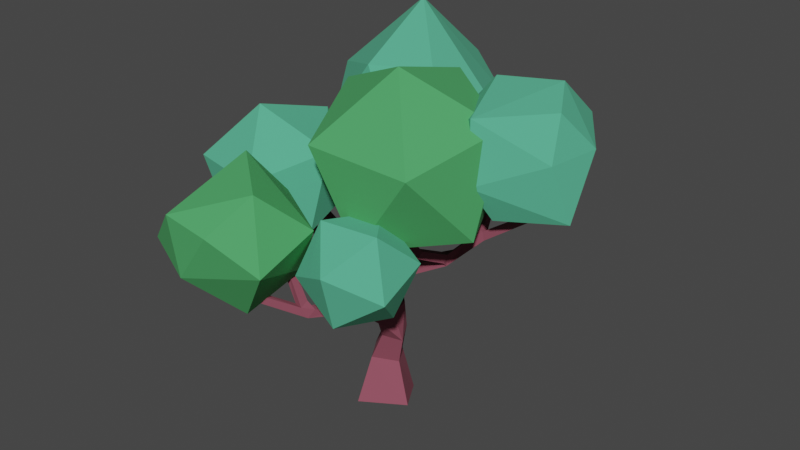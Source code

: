 # Source: big_tree_2.blend  (saved by Blender 3.0.42; exported with 4.5.12 LTS)
import bpy
from mathutils import Matrix  # noqa: F401  (used for matrix-valued properties, if any)

bpy.ops.wm.read_factory_settings(use_empty=True)
scene = bpy.context.scene
scene.name = 'Scene'

# ---- collections
col_collection = bpy.data.collections.new('Collection'); scene.collection.children.link(col_collection)
col_leaves = bpy.data.collections.new('leaves'); col_collection.children.link(col_leaves)

# ---- materials (node trees are filled in below, after node groups)
mat_leaves = bpy.data.materials.new('leaves')
mat_leaves.use_transparent_shadow = False
mat_wood = bpy.data.materials.new('wood')
mat_wood.alpha_threshold = 0.0
mat_wood.use_transparent_shadow = False
mat_wood.line_color = (0.0, 0.0, 0.0, 1.0)
mat_leaves_alt = bpy.data.materials.new('leaves_alt')
mat_leaves_alt.use_transparent_shadow = False

# ---- material node trees
mat_leaves.use_nodes = True; mat_leaves.node_tree.nodes.clear()
_N = mat_leaves.node_tree.nodes; _L = mat_leaves.node_tree.links
n0 = _N.new('ShaderNodeBsdfPrincipled'); n0.name = 'Principled BSDF'; n0.location = (10, 300)
n0.distribution = 'GGX'
n0.subsurface_method = 'RANDOM_WALK_SKIN'
n0.inputs[0].default_value = (0.0872, 0.4531, 0.2679, 1.0)
n0.inputs[2].default_value = 0.9364
n0.inputs[3].default_value = 1.45
n0.inputs[27].default_value = (0.0, 0.0, 0.0, 1.0)
n0.inputs[28].default_value = 1.0
n1 = _N.new('ShaderNodeOutputMaterial'); n1.name = 'Material Output'; n1.location = (300, 300)
_L.new(n0.outputs[0], n1.inputs[0])
n1.is_active_output = True
mat_wood.use_nodes = True; mat_wood.node_tree.nodes.clear()
_N = mat_wood.node_tree.nodes; _L = mat_wood.node_tree.links
n0 = _N.new('ShaderNodeOutputMaterial'); n0.name = 'Material Output'; n0.location = (300, 300)
n1 = _N.new('ShaderNodeBsdfPrincipled'); n1.name = 'Principled BSDF'; n1.location = (10, 300)
n1.distribution = 'GGX'
n1.subsurface_method = 'RANDOM_WALK_SKIN'
n1.inputs[0].default_value = (0.2699, 0.06671, 0.1002, 1.0)
n1.inputs[2].default_value = 1.0
n1.inputs[3].default_value = 1.45
n1.inputs[27].default_value = (0.0, 0.0, 0.0, 1.0)
n1.inputs[28].default_value = 1.0
_L.new(n1.outputs[0], n0.inputs[0])
n0.is_active_output = True
mat_leaves_alt.use_nodes = True; mat_leaves_alt.node_tree.nodes.clear()
_N = mat_leaves_alt.node_tree.nodes; _L = mat_leaves_alt.node_tree.links
n0 = _N.new('ShaderNodeBsdfPrincipled'); n0.name = 'Principled BSDF'; n0.location = (10, 300)
n0.distribution = 'GGX'
n0.subsurface_method = 'RANDOM_WALK_SKIN'
n0.inputs[0].default_value = (0.06702, 0.3732, 0.117, 1.0)
n0.inputs[2].default_value = 0.8591
n0.inputs[3].default_value = 1.45
n0.inputs[27].default_value = (0.0, 0.0, 0.0, 1.0)
n0.inputs[28].default_value = 1.0
n1 = _N.new('ShaderNodeOutputMaterial'); n1.name = 'Material Output'; n1.location = (300, 300)
_L.new(n0.outputs[0], n1.inputs[0])
n1.is_active_output = True

# ---- world
world_world = bpy.data.worlds.new('World'); scene.world = world_world
world_world.use_nodes = True; world_world.node_tree.nodes.clear()
_N = world_world.node_tree.nodes; _L = world_world.node_tree.links
n0 = _N.new('ShaderNodeOutputWorld'); n0.name = 'World Output'; n0.location = (300, 300)
n1 = _N.new('ShaderNodeBackground'); n1.name = 'Background'; n1.location = (10, 300)
n1.inputs[0].default_value = (0.05088, 0.05088, 0.05088, 1.0)
_L.new(n1.outputs[0], n0.inputs[0])
n0.is_active_output = True
world_world.color = (0.05088, 0.05088, 0.05088)
world_world.use_sun_shadow = False
world_world.sun_shadow_jitter_overblur = 0.0

# ---- meshes
me_icosphere_005 = bpy.data.meshes.new('Icosphere.005')
me_icosphere_005.from_pydata([(-1.828, 0.6062, 2.587), (-1.445, -0.01852, 1.856), (-2.337, -0.2566, 2.325), (-2.257, 0.0145, 3.321), (-1.315, 0.4201, 3.468), (-0.8133, 0.3997, 2.562), (-1.637, -0.9964, 2.137), (-2.139, -0.976, 3.043), (-1.507, -0.5578, 3.749), (-0.6154, -0.3197, 3.28), (-0.6952, -0.5908, 2.284), (-1.124, -1.183, 3.018)], [], [(0, 1, 2), (1, 0, 5), (0, 2, 3), (0, 3, 4), (0, 4, 5), (1, 5, 10), (2, 1, 6), (3, 2, 7), (4, 3, 8), (5, 4, 9), (1, 10, 6), (2, 6, 7), (3, 7, 8), (4, 8, 9), (5, 9, 10), (6, 10, 11), (7, 6, 11), (8, 7, 11), (9, 8, 11), (10, 9, 11)])
_uv = me_icosphere_005.uv_layers.new(name='UVMap')
_uv.uv.foreach_set('vector', [0.1818, 0.0, 0.2727, 0.1575, 0.09091, 0.1575, 0.2727, 0.1575, 0.3636, 0.0, 0.4545, 0.1575, 0.9091, 0.0, 1.0, 0.1575, 0.8182, 0.1575, 0.7273, 0.0, 0.8182, 0.1575, 0.6364, 0.1575, 0.5455, 0.0, 0.6364, 0.1575, 0.4545, 0.1575, 0.2727, 0.1575, 0.4545, 0.1575, 0.3636, 0.3149, 0.09091, 0.1575, 0.2727, 0.1575, 0.1818, 0.3149, 0.8182, 0.1575, 1.0, 0.1575, 0.9091, 0.3149, 0.6364, 0.1575, 0.8182, 0.1575, 0.7273, 0.3149, 0.4545, 0.1575, 0.6364, 0.1575, 0.5455, 0.3149, 0.2727, 0.1575, 0.3636, 0.3149, 0.1818, 0.3149, 0.09091, 0.1575, 0.1818, 0.3149, 0.0, 0.3149, 0.8182, 0.1575, 0.9091, 0.3149, 0.7273, 0.3149, 0.6364, 0.1575, 0.7273, 0.3149, 0.5455, 0.3149, 0.4545, 0.1575, 0.5455, 0.3149, 0.3636, 0.3149, 0.1818, 0.3149, 0.3636, 0.3149, 0.2727, 0.4724, 0.0, 0.3149, 0.1818, 0.3149, 0.09091, 0.4724, 0.7273, 0.3149, 0.9091, 0.3149, 0.8182, 0.4724, 0.5455, 0.3149, 0.7273, 0.3149, 0.6364, 0.4724, 0.3636, 0.3149, 0.5455, 0.3149, 0.4545, 0.4724])
me_icosphere_005.materials.append(mat_leaves)
me_icosphere_005.use_remesh_fix_poles = True
me_icosphere_005.use_remesh_preserve_attributes = False
me_icosphere_005.update()
me_cube = bpy.data.meshes.new('Cube')
me_cube.from_pydata([(-0.4141, 0.06502, -0.1624), (0.1311, 0.4074, -0.1632), (0.4664, -0.1293, -0.03016), (-0.08212, -0.472, -0.03016), (-0.2821, 0.1314, 0.5181), (1.904, 0.6833, 2.871), (1.863, 0.6801, 2.932), (1.857, 0.7537, 2.932), (1.063, 0.8879, 2.909), (1.045, 0.8204, 2.933), (0.9736, 0.8397, 2.933), (0.1056, -0.02391, 2.412), (0.1335, 0.03077, 2.453), (0.188, -0.01379, 2.475), (0.5925, -0.9571, 1.93), (0.5438, -0.9292, 2.005), (0.5901, -0.8483, 2.005), (-0.5257, -1.165, 2.127), (-0.4474, -1.169, 2.167), (-0.4521, -1.258, 2.167), (-1.038, 1.186, 2.371), (-1.013, 1.173, 2.44), (-1.048, 1.108, 2.44), (-0.3853, 1.356, 2.538), (-0.3796, 1.307, 2.594), (-0.453, 1.299, 2.594), (-0.7048, -1.771, 1.94), (-0.6802, -1.74, 2.019), (-0.6109, -1.795, 2.019), (-1.74, 0.2523, 2.38), (-1.704, 0.2512, 2.434), (-1.706, 0.1863, 2.434), (-1.112, -0.4213, 2.149), (-1.102, -0.3928, 2.206), (-1.041, -0.4149, 2.206), (0.9119, 0.6528, 2.391), (1.028, 0.7099, 2.371), (0.9918, 0.9072, 2.909), (1.037, 0.7062, 2.267), (1.015, 0.615, 2.373), (1.044, 0.6075, 2.264), (1.899, 0.7569, 2.871), (0.5798, 0.6226, 1.822), (0.5717, 0.4922, 1.792), (0.5767, 0.6182, 1.976), (0.8175, 0.5649, 2.188), (0.9308, 0.7278, 2.342), (0.5751, 0.4272, 1.857), (0.5949, 0.47, 1.967), (0.4549, 0.06286, 2.03), (0.4629, 0.455, 1.862), (0.4815, 0.5063, 1.959), (0.03119, 0.292, 1.521), (-0.02261, 0.2801, 1.649), (-0.06556, 0.4084, 1.657), (0.4228, 0.572, 1.875), (-0.2352, 0.3718, 1.538), (-0.2133, 0.3293, 1.685), (-0.08095, 0.4008, 1.485), (-0.4281, 0.7481, 2.003), (-0.2216, 0.6347, 1.974), (-0.4114, 0.7464, 2.16), (-0.03479, 0.09848, 1.162), (0.1212, 0.2068, 1.165), (0.2184, 0.1098, 1.316), (-0.09301, 0.1488, 1.28), (0.1209, 0.1904, 1.414), (-0.006535, 0.06256, 1.414), (-0.03893, 0.3361, 1.385), (-0.07909, 0.1499, 1.503), (0.2414, -0.2804, 1.134), (0.05057, -0.2251, 1.134), (0.1239, -0.5667, 1.392), (0.06438, -0.107, 1.311), (0.2725, -0.173, 1.299), (-0.0141, -0.5971, 1.439), (0.1463, -0.4885, 1.488), (-0.0318, 0.04351, 0.9993), (0.01118, 0.3159, 0.4487), (0.2072, 0.01021, 0.4629), (-0.09834, -0.1734, 0.4975), (0.189, 0.1854, 0.929), (0.3091, -0.04102, 0.8428), (0.08941, -0.1833, 0.9104), (0.3633, 0.1185, 2.018), (0.3849, 0.1855, 2.101), (0.4784, 0.1316, 2.114), (0.1601, -0.06847, 2.434), (0.1279, -0.5741, 1.609), (0.6389, -0.8762, 1.93), (0.07224, -0.6948, 1.464), (-0.161, -1.235, 1.564), (0.001221, -0.5518, 1.553), (0.06771, -0.6802, 1.577), (-0.3253, -1.273, 1.61), (-0.2271, -1.104, 1.66), (-0.1229, -1.147, 1.66), (-0.2212, -1.172, 1.754), (-0.5304, -1.253, 2.127), (-0.3161, -1.167, 1.704), (-1.073, 1.121, 2.371), (-0.4206, 0.8624, 2.201), (-0.4645, 0.9017, 2.086), (-0.4264, 0.9126, 2.13), (-0.3211, 0.8951, 2.079), (-0.3095, 0.8712, 2.22), (-0.4586, 1.347, 2.538), (-0.6355, -1.826, 1.94), (-0.3207, -1.269, 1.722), (-0.2075, -1.295, 1.718), (-0.09056, -0.07279, 1.162), (0.07002, 0.1102, 1.335), (-0.8019, 0.1154, 1.708), (-0.7023, 0.2297, 1.817), (-0.7292, 0.1003, 1.817), (-0.6643, 0.2339, 1.623), (-0.9506, 0.253, 1.965), (-1.742, 0.1874, 2.38), (-0.8566, 0.02701, 1.854), (-0.8391, 0.07527, 1.951), (-1.051, -0.4434, 2.149), (-0.9433, 0.1322, 1.953), (-0.956, 0.1036, 1.835), (-0.03479, 0.09848, 1.162), (0.1212, 0.2068, 1.165), (0.2184, 0.1098, 1.316), (0.0525, -0.08681, 1.321)], [(67, 126)], [(103, 104, 102), (5, 38, 41), (47, 50, 43), (51, 55, 50), (6, 40, 5), (73, 110, 71), (101, 103, 102), (105, 101, 61), (7, 38, 36), (52, 53, 69), (58, 52, 68), (75, 72, 90), (93, 88, 92), (82, 74, 70), (88, 76, 92), (110, 83, 71), (110, 77, 83), (62, 77, 110), (62, 81, 77), (62, 63, 81), (105, 61, 60), (36, 38, 46), (10, 39, 9), (39, 35, 45), (108, 99, 94), (10, 46, 35), (63, 125, 111), (62, 124, 63), (116, 121, 119), (115, 112, 122), (60, 104, 105), (44, 42, 55), (94, 99, 95), (122, 112, 118), (35, 46, 45), (72, 76, 88), (47, 43, 48), (45, 44, 48), (40, 45, 43), (49, 50, 47), (86, 51, 85), (52, 58, 42), (53, 52, 43), (54, 53, 50), (55, 42, 54), (61, 56, 57), (104, 60, 58), (65, 67, 69), (73, 71, 75), (74, 73, 92), (72, 74, 76), (77, 78, 4), (77, 80, 83), (0, 3, 80), (78, 0, 4), (89, 90, 72), (15, 16, 93), (91, 75, 90), (96, 91, 93), (18, 109, 97), (98, 99, 108), (18, 99, 17), (100, 102, 59), (61, 101, 21), (20, 21, 102), (22, 100, 61), (105, 104, 23), (103, 101, 25), (106, 23, 103), (107, 94, 91), (109, 108, 27), (107, 109, 28), (115, 111, 62), (115, 110, 112), (121, 116, 30), (117, 121, 31), (122, 118, 120), (34, 121, 33), (33, 122, 32), (7, 41, 38), (5, 40, 38), (41, 7, 6, 5), (6, 39, 40), (36, 8, 9, 39), (10, 37, 46), (36, 46, 37, 8), (56, 58, 68, 65), (32, 120, 34, 33), (39, 10, 35), (29, 117, 31, 30), (107, 28, 27, 26), (23, 106, 25, 24), (20, 100, 22, 21), (98, 19, 18, 17), (14, 89, 16, 15), (87, 13, 12, 11), (37, 10, 9, 8), (57, 56, 65, 69), (64, 111, 73, 74), (70, 71, 83, 82), (82, 81, 64, 74), (3, 0, 1, 2), (63, 124, 125), (62, 123, 124), (113, 116, 119, 114), (116, 113, 115), (64, 81, 63, 111), (104, 59, 102), (39, 6, 7, 36), (57, 69, 53, 54), (91, 96, 109), (118, 112, 114, 119), (40, 39, 45), (44, 55, 51, 48), (97, 96, 95, 99), (96, 97, 109), (43, 42, 38, 40), (45, 48, 43), (44, 46, 38, 42), (46, 44, 45), (48, 86, 49, 47), (51, 86, 48), (50, 84, 85, 51), (49, 84, 50), (57, 54, 60, 61), (54, 42, 58), (42, 43, 52), (50, 53, 43), (50, 55, 54), (58, 60, 54), (56, 59, 104, 58), (123, 65, 68, 124), (59, 56, 61), (124, 68, 66, 125), (66, 52, 69, 67), (68, 52, 66), (70, 72, 75, 71), (78, 81, 82, 79), (72, 70, 74), (92, 73, 75), (76, 74, 92), (77, 4, 80), (81, 78, 77), (79, 82, 83, 80), (1, 78, 79, 2), (78, 1, 0), (2, 79, 80, 3), (49, 87, 11, 84), (80, 4, 0), (85, 84, 11, 12), (85, 12, 13, 86), (49, 86, 13, 87), (72, 88, 16, 89), (93, 16, 88), (93, 90, 14, 15), (89, 14, 90), (75, 94, 95, 92), (93, 91, 90), (91, 94, 75), (92, 95, 96, 93), (108, 109, 19, 98), (18, 97, 99), (19, 109, 18), (101, 105, 24, 25), (17, 99, 98), (61, 100, 59), (102, 21, 101), (100, 20, 102), (22, 61, 21), (103, 23, 104), (24, 105, 23), (108, 94, 26, 27), (106, 103, 25), (109, 107, 91), (107, 26, 94), (73, 111, 113, 114), (27, 28, 109), (110, 115, 62), (113, 111, 115), (110, 73, 114, 112), (115, 122, 117, 29), (115, 29, 30, 116), (118, 119, 34, 120), (121, 117, 122), (30, 31, 121), (121, 34, 119), (33, 121, 122), (32, 122, 120)])
me_cube.materials.append(mat_wood)
me_cube.use_remesh_preserve_volume = False
me_cube.use_remesh_preserve_attributes = False
me_cube.use_mirror_vertex_groups = False
me_cube.update()
me_icosphere = bpy.data.meshes.new('Icosphere')
me_icosphere.from_pydata([(1.191, 1.071, 2.612), (1.696, 1.816, 3.732), (1.274, 1.804, 3.0), (2.028, 0.4431, 3.578), (2.194, 0.647, 2.828), (1.386, 0.2755, 2.775), (0.5471, 0.9688, 2.954), (0.6769, 1.482, 3.546), (1.641, 1.235, 4.268), (1.192, 0.0508, 4.051), (1.255, -0.03131, 3.257), (0.5333, 0.5419, 3.671), (0.8584, 1.007, 4.224), (1.948, 0.693, 4.112), (2.182, 1.111, 3.615), (1.645, 1.379, 2.824)], [], [(3, 13, 9), (13, 8, 9), (8, 12, 9), (9, 11, 10), (12, 11, 9), (11, 6, 10), (6, 5, 10), (10, 3, 9), (14, 13, 3), (7, 11, 12), (4, 10, 5), (4, 3, 10), (14, 8, 13), (8, 7, 12), (8, 1, 7), (7, 6, 11), (6, 0, 5), (0, 4, 5), (0, 15, 4), (4, 14, 3), (1, 8, 14), (15, 2, 1), (2, 7, 1), (2, 6, 7), (2, 0, 6), (4, 15, 14), (15, 1, 14), (2, 15, 0)])
_uv = me_icosphere.uv_layers.new(name='UVMap')
_uv.uv.foreach_set('vector', [0.413, 0.2981, 0.5246, 0.3145, 0.4506, 0.4656, 0.5323, 0.3145, 0.6042, 0.2495, 0.6474, 0.4342, 0.6042, 0.2495, 0.7368, 0.2983, 0.6474, 0.4342, 0.8052, 0.4438, 0.8679, 0.3288, 0.8409, 0.433, 0.7507, 0.3116, 0.8679, 0.3288, 0.8052, 0.4438, 0.01763, 0.3455, 0.07289, 0.2252, 0.116, 0.3826, 0.07289, 0.2252, 0.2101, 0.2839, 0.116, 0.3826, 0.2427, 0.3647, 0.3632, 0.3264, 0.2694, 0.4529, 0.4612, 0.1906, 0.5246, 0.3145, 0.413, 0.2981, 0.8066, 0.1558, 0.8679, 0.3288, 0.7507, 0.3116, 0.3274, 0.2098, 0.2427, 0.3647, 0.2101, 0.2839, 0.3274, 0.2098, 0.413, 0.2981, 0.2427, 0.3647, 0.4612, 0.1906, 0.6042, 0.2495, 0.5246, 0.3145, 0.6042, 0.2495, 0.8066, 0.1558, 0.7368, 0.2983, 0.6042, 0.2495, 0.6652, 0.1178, 0.8066, 0.1558, 0.8257, 0.1654, 0.9282, 0.219, 0.8679, 0.3288, 0.07289, 0.2252, 0.1692, 0.1592, 0.2101, 0.2839, 0.1692, 0.1592, 0.3274, 0.2098, 0.2101, 0.2839, 0.1692, 0.1592, 0.2877, 0.0967, 0.3274, 0.2098, 0.3274, 0.2098, 0.4612, 0.1906, 0.413, 0.2981, 0.5891, 0.1205, 0.6042, 0.2495, 0.4702, 0.195, 0.5277, 0.03083, 0.5682, 0.03937, 0.5891, 0.1205, 0.7488, 0.04468, 0.8066, 0.1558, 0.6652, 0.1178, 0.9059, 0.0462, 0.9282, 0.219, 0.8257, 0.1654, 0.9059, 0.0462, 0.9892, 0.1388, 0.9282, 0.219, 0.3274, 0.2098, 0.2877, 0.0967, 0.4612, 0.1906, 0.2877, 0.0967, 0.4091, 0.07873, 0.4612, 0.1906, 0.1538, 0.0485, 0.2877, 0.0967, 0.1692, 0.1592])
me_icosphere.materials.append(mat_leaves)
me_icosphere.use_remesh_fix_poles = True
me_icosphere.use_remesh_preserve_attributes = False
me_icosphere.update()
me_icosphere_001 = bpy.data.meshes.new('Icosphere.001')
me_icosphere_001.from_pydata([(-1.126, -2.405, 3.079), (0.06473, -1.308, 2.838), (-0.3211, -1.108, 2.128), (-1.006, -2.384, 2.309), (-1.025, -0.929, 2.174), (-1.601, -1.353, 2.538), (-1.037, -1.247, 3.495), (-1.688, -2.133, 2.508), (-0.5148, -2.402, 2.974), (0.005774, -2.103, 2.525), (-0.2841, -1.863, 3.375), (-0.5447, -1.835, 1.757), (-0.8324, -0.8082, 2.893)], [], [(5, 3, 7), (3, 8, 0), (0, 6, 7), (7, 6, 5), (7, 3, 0), (11, 9, 3), (9, 8, 3), (8, 10, 0), (10, 6, 0), (9, 10, 8), (10, 1, 6), (6, 4, 5), (12, 4, 6), (5, 4, 3), (4, 11, 3), (4, 2, 11), (1, 10, 9), (1, 12, 6), (1, 2, 12), (2, 4, 12), (11, 2, 9), (2, 1, 9)])
_uv = me_icosphere_001.uv_layers.new(name='UVMap')
_uv.uv.foreach_set('vector', [0.06016, 0.2949, 0.3064, 0.337, 0.2372, 0.3716, 0.3533, 0.3392, 0.5004, 0.3051, 0.4673, 0.4074, 0.8078, 0.4544, 0.7909, 0.3021, 0.8577, 0.3954, 0.8577, 0.3954, 0.7909, 0.3021, 0.9202, 0.2957, 0.1171, 0.3782, 0.1136, 0.433, 0.09091, 0.4724, 0.2971, 0.1934, 0.4547, 0.1836, 0.3533, 0.3392, 0.4547, 0.1836, 0.5202, 0.3069, 0.3533, 0.3392, 0.5202, 0.3069, 0.6165, 0.2297, 0.6138, 0.3977, 0.6165, 0.2297, 0.7721, 0.2706, 0.6138, 0.3977, 0.4547, 0.1836, 0.6165, 0.2297, 0.5202, 0.3069, 0.6165, 0.2297, 0.6885, 0.1004, 0.7721, 0.2706, 0.7909, 0.3021, 0.9634, 0.1622, 0.9202, 0.2957, 0.8577, 0.1511, 0.9634, 0.1622, 0.7909, 0.3021, 0.06016, 0.2949, 0.1064, 0.1656, 0.3064, 0.337, 0.1064, 0.1656, 0.2971, 0.1934, 0.3064, 0.337, 0.1064, 0.1656, 0.2168, 0.1008, 0.2971, 0.1934, 0.5633, 0.1017, 0.6165, 0.2297, 0.4615, 0.1867, 0.6885, 0.1004, 0.8025, 0.1423, 0.7721, 0.2706, 0.8636, 0.07873, 0.9354, 0.06387, 0.8577, 0.1511, 0.9354, 0.06387, 0.9634, 0.1622, 0.8577, 0.1511, 0.2971, 0.1934, 0.3414, 0.07036, 0.4547, 0.1836, 0.3414, 0.07036, 0.4091, 0.07873, 0.4547, 0.1836])
me_icosphere_001.materials.append(mat_leaves_alt)
me_icosphere_001.use_remesh_fix_poles = True
me_icosphere_001.use_remesh_preserve_attributes = False
me_icosphere_001.update()
me_icosphere_002 = bpy.data.meshes.new('Icosphere.002')
me_icosphere_002.from_pydata([(-0.124, 2.379, 2.319), (-0.133, 2.598, 3.318), (-1.079, 2.054, 4.578), (-1.67, 2.453, 3.506), (-0.2678, 1.242, 3.969), (-0.4749, 0.6386, 3.181), (-1.549, 0.8003, 3.201), (-0.9617, 0.8075, 4.003), (-2.007, 1.567, 3.631), (-1.564, 0.9755, 2.282), (-1.449, 1.859, 2.119), (-0.4403, 1.097, 2.342), (0.3697, 1.683, 3.514), (-0.9433, 3.131, 3.613), (-1.299, 2.766, 2.815)], [], [(1, 0, 14), (10, 0, 11), (5, 4, 7), (7, 6, 5), (4, 2, 7), (7, 8, 6), (8, 10, 6), (6, 10, 9), (6, 9, 5), (11, 12, 5), (12, 4, 5), (12, 2, 4), (2, 8, 7), (2, 3, 8), (14, 10, 8), (10, 11, 9), (11, 5, 9), (12, 1, 2), (3, 14, 8), (11, 0, 12), (1, 13, 2), (13, 3, 2), (1, 14, 13), (13, 14, 3), (0, 1, 12), (14, 0, 10)])
_uv = me_icosphere_002.uv_layers.new(name='UVMap')
_uv.uv.foreach_set('vector', [0.1818, 0.0, 0.2159, 0.06992, 0.1253, 0.1017, 0.1645, 0.2116, 0.349, 0.105, 0.3321, 0.2533, 0.442, 0.3513, 0.5706, 0.2785, 0.5066, 0.3823, 0.6371, 0.3786, 0.6591, 0.433, 0.6364, 0.4724, 0.5706, 0.2785, 0.7253, 0.2326, 0.6371, 0.3786, 0.772, 0.365, 0.8604, 0.3161, 0.8219, 0.4254, 0.02544, 0.3176, 0.1645, 0.2116, 0.1064, 0.4065, 0.1064, 0.4065, 0.1645, 0.2116, 0.1849, 0.3096, 0.244, 0.4025, 0.2142, 0.3135, 0.3124, 0.3875, 0.3321, 0.2533, 0.5203, 0.1893, 0.442, 0.3513, 0.5203, 0.1893, 0.5706, 0.2785, 0.442, 0.3513, 0.5203, 0.1893, 0.7253, 0.2326, 0.5706, 0.2785, 0.7253, 0.2326, 0.8604, 0.3161, 0.772, 0.365, 0.7253, 0.2326, 0.8468, 0.181, 0.8604, 0.3161, 0.1253, 0.1017, 0.1645, 0.2116, 0.02544, 0.3176, 0.1645, 0.2116, 0.3321, 0.2533, 0.2142, 0.3135, 0.3321, 0.2533, 0.3124, 0.3875, 0.2142, 0.3135, 0.5203, 0.1893, 0.6758, 0.09359, 0.7253, 0.2326, 0.8468, 0.181, 0.9418, 0.1212, 0.8604, 0.3161, 0.3321, 0.2533, 0.349, 0.105, 0.5203, 0.1893, 0.6758, 0.09359, 0.7642, 0.09685, 0.7253, 0.2326, 0.7642, 0.09685, 0.8468, 0.181, 0.7253, 0.2326, 0.9052, 0.006696, 0.9418, 0.1212, 0.8532, 0.09685, 0.8532, 0.09685, 0.9418, 0.1212, 0.8468, 0.181, 0.349, 0.105, 0.385, 0.03695, 0.4572, 0.14, 0.1253, 0.1017, 0.2159, 0.06992, 0.1645, 0.2116])
me_icosphere_002.materials.append(mat_leaves)
me_icosphere_002.use_remesh_fix_poles = True
me_icosphere_002.use_remesh_preserve_attributes = False
me_icosphere_002.update()
me_icosphere_003 = bpy.data.meshes.new('Icosphere.003')
me_icosphere_003.from_pydata([(0.8035, -0.8027, 1.747), (0.4988, -1.499, 1.811), (0.04535, -0.8887, 1.749), (0.3656, -0.3165, 2.139), (1.017, -0.5734, 2.442), (1.099, -1.304, 2.24), (-0.1275, -1.444, 2.243), (-0.2099, -0.7126, 2.446), (0.3906, -0.5178, 2.875), (0.844, -1.128, 2.937), (0.5238, -1.701, 2.547), (0.08585, -1.214, 2.939)], [], [(0, 1, 2), (1, 0, 5), (0, 2, 3), (0, 3, 4), (0, 4, 5), (1, 5, 10), (2, 1, 6), (3, 2, 7), (4, 3, 8), (5, 4, 9), (1, 10, 6), (2, 6, 7), (3, 7, 8), (4, 8, 9), (5, 9, 10), (6, 10, 11), (7, 6, 11), (8, 7, 11), (9, 8, 11), (10, 9, 11)])
_uv = me_icosphere_003.uv_layers.new(name='UVMap')
_uv.uv.foreach_set('vector', [0.1818, 0.0, 0.2727, 0.1575, 0.09091, 0.1575, 0.2727, 0.1575, 0.3636, 0.0, 0.4545, 0.1575, 0.9091, 0.0, 1.0, 0.1575, 0.8182, 0.1575, 0.7273, 0.0, 0.8182, 0.1575, 0.6364, 0.1575, 0.5455, 0.0, 0.6364, 0.1575, 0.4545, 0.1575, 0.2727, 0.1575, 0.4545, 0.1575, 0.3636, 0.3149, 0.09091, 0.1575, 0.2727, 0.1575, 0.1818, 0.3149, 0.8182, 0.1575, 1.0, 0.1575, 0.9091, 0.3149, 0.6364, 0.1575, 0.8182, 0.1575, 0.7273, 0.3149, 0.4545, 0.1575, 0.6364, 0.1575, 0.5455, 0.3149, 0.2727, 0.1575, 0.3636, 0.3149, 0.1818, 0.3149, 0.09091, 0.1575, 0.1818, 0.3149, 0.0, 0.3149, 0.8182, 0.1575, 0.9091, 0.3149, 0.7273, 0.3149, 0.6364, 0.1575, 0.7273, 0.3149, 0.5455, 0.3149, 0.4545, 0.1575, 0.5455, 0.3149, 0.3636, 0.3149, 0.1818, 0.3149, 0.3636, 0.3149, 0.2727, 0.4724, 0.0, 0.3149, 0.1818, 0.3149, 0.09091, 0.4724, 0.7273, 0.3149, 0.9091, 0.3149, 0.8182, 0.4724, 0.5455, 0.3149, 0.7273, 0.3149, 0.6364, 0.4724, 0.3636, 0.3149, 0.5455, 0.3149, 0.4545, 0.4724])
me_icosphere_003.materials.append(mat_leaves)
me_icosphere_003.use_remesh_fix_poles = True
me_icosphere_003.use_remesh_preserve_attributes = False
me_icosphere_003.update()
me_icosphere_004 = bpy.data.meshes.new('Icosphere.004')
me_icosphere_004.from_pydata([(0.8667, 1.189, 2.966), (1.412, 0.3642, 3.885), (1.34, -0.01841, 2.592), (0.173, 0.4352, 2.087), (-0.4762, 1.098, 3.068), (0.2892, 1.054, 4.178), (1.055, -0.8999, 3.574), (0.2891, -0.8561, 2.463), (-0.8332, -0.1659, 2.757), (-0.7614, 0.2167, 4.049), (0.4053, -0.2369, 4.554), (-0.2884, -0.9911, 3.676)], [], [(0, 1, 2), (1, 0, 5), (0, 2, 3), (0, 3, 4), (0, 4, 5), (1, 5, 10), (2, 1, 6), (3, 2, 7), (4, 3, 8), (5, 4, 9), (1, 10, 6), (2, 6, 7), (3, 7, 8), (4, 8, 9), (5, 9, 10), (6, 10, 11), (7, 6, 11), (8, 7, 11), (9, 8, 11), (10, 9, 11)])
_uv = me_icosphere_004.uv_layers.new(name='UVMap')
_uv.uv.foreach_set('vector', [0.1818, 0.0, 0.2727, 0.1575, 0.09091, 0.1575, 0.2727, 0.1575, 0.3636, 0.0, 0.4545, 0.1575, 0.9091, 0.0, 1.0, 0.1575, 0.8182, 0.1575, 0.7273, 0.0, 0.8182, 0.1575, 0.6364, 0.1575, 0.5455, 0.0, 0.6364, 0.1575, 0.4545, 0.1575, 0.2727, 0.1575, 0.4545, 0.1575, 0.3636, 0.3149, 0.09091, 0.1575, 0.2727, 0.1575, 0.1818, 0.3149, 0.8182, 0.1575, 1.0, 0.1575, 0.9091, 0.3149, 0.6364, 0.1575, 0.8182, 0.1575, 0.7273, 0.3149, 0.4545, 0.1575, 0.6364, 0.1575, 0.5455, 0.3149, 0.2727, 0.1575, 0.3636, 0.3149, 0.1818, 0.3149, 0.09091, 0.1575, 0.1818, 0.3149, 0.0, 0.3149, 0.8182, 0.1575, 0.9091, 0.3149, 0.7273, 0.3149, 0.6364, 0.1575, 0.7273, 0.3149, 0.5455, 0.3149, 0.4545, 0.1575, 0.5455, 0.3149, 0.3636, 0.3149, 0.1818, 0.3149, 0.3636, 0.3149, 0.2727, 0.4724, 0.0, 0.3149, 0.1818, 0.3149, 0.09091, 0.4724, 0.7273, 0.3149, 0.9091, 0.3149, 0.8182, 0.4724, 0.5455, 0.3149, 0.7273, 0.3149, 0.6364, 0.4724, 0.3636, 0.3149, 0.5455, 0.3149, 0.4545, 0.4724])
me_icosphere_004.materials.append(mat_leaves_alt)
me_icosphere_004.use_remesh_fix_poles = True
me_icosphere_004.use_remesh_preserve_attributes = False
me_icosphere_004.update()

# ---- objects
ob_icosphere_005 = bpy.data.objects.new('Icosphere.005', me_icosphere_005)
ob_wood = bpy.data.objects.new('wood', me_cube)
ob_icosphere = bpy.data.objects.new('Icosphere', me_icosphere)
ob_icosphere_001 = bpy.data.objects.new('Icosphere.001', me_icosphere_001)
ob_icosphere_002 = bpy.data.objects.new('Icosphere.002', me_icosphere_002)
ob_icosphere_003 = bpy.data.objects.new('Icosphere.003', me_icosphere_003)
ob_icosphere_004 = bpy.data.objects.new('Icosphere.004', me_icosphere_004)

# ---- transforms, parenting, visibility, modifiers, constraints
ob_icosphere_005.location = (0.0, 0.0, 0.0)
ob_wood.location = (0.0, 0.0, 0.0)
ob_wood.lock_rotations_4d = False
ob_wood.empty_display_type = 'ARROWS'
ob_wood.lineart.crease_threshold = 0.0
ob_icosphere.location = (0.0, 0.0, 0.0)
ob_icosphere_001.location = (0.0, 0.0, 0.0)
ob_icosphere_002.location = (0.0, 0.0, 0.0)
ob_icosphere_003.location = (0.0, 0.0, 0.0)
ob_icosphere_004.location = (0.0, 0.0, 0.0)

# ---- collection membership
scene.collection.objects.link(ob_icosphere_005)
col_collection.objects.link(ob_wood)
col_leaves.objects.link(ob_icosphere)
col_leaves.objects.link(ob_icosphere_001)
col_leaves.objects.link(ob_icosphere_002)
col_leaves.objects.link(ob_icosphere_003)
col_leaves.objects.link(ob_icosphere_004)

# ---- scene / render settings (as saved in the file)
scene.frame_start = 1; scene.frame_end = 250; scene.frame_set(2)
scene.render.engine = 'BLENDER_EEVEE_NEXT'
scene.cycles.sampling_pattern = 'TABULATED_SOBOL'
scene.cycles.use_light_tree = False
scene.view_settings.view_transform = 'Filmic'
bpy.context.view_layer.update()

# ---- added for rendering (the .blend has no active camera and no usable light): camera, sun
cam_auto = bpy.data.cameras.new('AutoCamera')
cam_auto.lens = 50.0
cam_auto.sensor_width = 36.0
cam_auto.clip_end = 1000.0
ob_auto_camera = bpy.data.objects.new('AutoCamera', cam_auto)
scene.collection.objects.link(ob_auto_camera)
ob_auto_camera.location = (7.86862, -9.16523, 8.55955)
ob_auto_camera.rotation_euler = (1.09748, -7.21219e-08, 0.694738)
scene.camera = ob_auto_camera
light_auto_sun = bpy.data.lights.new('AutoSun', 'SUN')
light_auto_sun.energy = 3.0
light_auto_sun.angle = 0.0523599
ob_auto_sun = bpy.data.objects.new('AutoSun', light_auto_sun)
scene.collection.objects.link(ob_auto_sun)
ob_auto_sun.rotation_euler = (0.872665, 0.174533, 0.523599)
bpy.context.view_layer.update()
